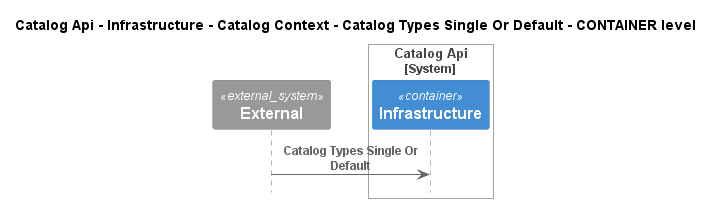

The diagram above was rendered by PlantUML. Its source (embedded in the PNG):
@startuml
!pragma layout smetana
!include ..\..\..\..\..\..\..\..\.c4s\C4_Sequence.puml

title Catalog Api - Infrastructure - Catalog Context - Catalog Types Single Or Default - CONTAINER level

System_Ext(C4InterFlow.SoftwareSystems.ExternalSystem, "External", "")

System_Boundary(dotnet.eShop.Architecture.SoftwareSystems.CatalogApi, "Catalog Api")
    Container(dotnet.eShop.Architecture.SoftwareSystems.CatalogApi.Containers.Infrastructure, "Infrastructure", "", "")
Boundary_End()

Rel(C4InterFlow.SoftwareSystems.ExternalSystem, dotnet.eShop.Architecture.SoftwareSystems.CatalogApi.Containers.Infrastructure, "Catalog Types Single Or Default")


@enduml